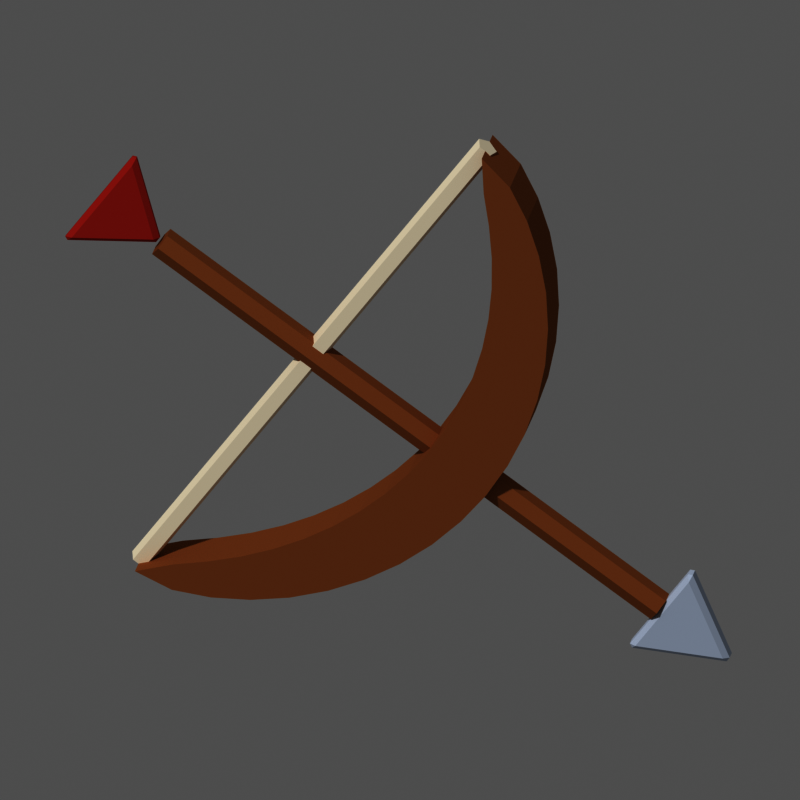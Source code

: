 # Source: item_arc.blend  (saved by Blender 5.3.31; exported with 4.5.12 LTS)
import bpy
from mathutils import Matrix  # noqa: F401  (used for matrix-valued properties, if any)

bpy.ops.wm.read_factory_settings(use_empty=True)
scene = bpy.context.scene
scene.name = 'Scene'

# ---- materials (node trees are filled in below, after node groups)
mat_m_a9744a = bpy.data.materials.new('m_a9744a')
mat_m_a9744a.diffuse_color = (0.3968, 0.1746, 0.06848, 1.0)
mat_m_f2ead6 = bpy.data.materials.new('m_f2ead6')
mat_m_f2ead6.diffuse_color = (0.8879, 0.8228, 0.6724, 1.0)
mat_m_c9d2e0 = bpy.data.materials.new('m_c9d2e0')
mat_m_c9d2e0.diffuse_color = (0.5841, 0.6445, 0.7454, 1.0)
mat_m_c0453a = bpy.data.materials.new('m_c0453a')
mat_m_c0453a.diffuse_color = (0.5271, 0.05951, 0.04231, 1.0)

# ---- material node trees
mat_m_a9744a.use_nodes = True; mat_m_a9744a.node_tree.nodes.clear()
_N = mat_m_a9744a.node_tree.nodes; _L = mat_m_a9744a.node_tree.links
n0 = _N.new('ShaderNodeOutputMaterial'); n0.name = 'Material Output'; n0.location = (0, 0)
n1 = _N.new('ShaderNodeBsdfPrincipled'); n1.name = 'Principled BSDF'; n1.location = (0, 0)
n1.inputs[0].default_value = (0.3968, 0.1746, 0.06848, 1.0)
n1.inputs[2].default_value = 1.0
n1.inputs[10].default_value = 0.005
n1.inputs[13].default_value = 0.0
_L.new(n1.outputs[0], n0.inputs[0])
n0.is_active_output = True
mat_m_f2ead6.use_nodes = True; mat_m_f2ead6.node_tree.nodes.clear()
_N = mat_m_f2ead6.node_tree.nodes; _L = mat_m_f2ead6.node_tree.links
n0 = _N.new('ShaderNodeOutputMaterial'); n0.name = 'Material Output'; n0.location = (0, 0)
n1 = _N.new('ShaderNodeBsdfPrincipled'); n1.name = 'Principled BSDF'; n1.location = (0, 0)
n1.inputs[0].default_value = (0.8879, 0.8228, 0.6724, 1.0)
n1.inputs[2].default_value = 1.0
n1.inputs[10].default_value = 0.005
n1.inputs[13].default_value = 0.0
_L.new(n1.outputs[0], n0.inputs[0])
n0.is_active_output = True
mat_m_c9d2e0.use_nodes = True; mat_m_c9d2e0.node_tree.nodes.clear()
_N = mat_m_c9d2e0.node_tree.nodes; _L = mat_m_c9d2e0.node_tree.links
n0 = _N.new('ShaderNodeOutputMaterial'); n0.name = 'Material Output'; n0.location = (0, 0)
n1 = _N.new('ShaderNodeBsdfPrincipled'); n1.name = 'Principled BSDF'; n1.location = (0, 0)
n1.inputs[0].default_value = (0.5841, 0.6445, 0.7454, 1.0)
n1.inputs[2].default_value = 1.0
n1.inputs[10].default_value = 0.005
n1.inputs[13].default_value = 0.0
_L.new(n1.outputs[0], n0.inputs[0])
n0.is_active_output = True
mat_m_c0453a.use_nodes = True; mat_m_c0453a.node_tree.nodes.clear()
_N = mat_m_c0453a.node_tree.nodes; _L = mat_m_c0453a.node_tree.links
n0 = _N.new('ShaderNodeOutputMaterial'); n0.name = 'Material Output'; n0.location = (0, 0)
n1 = _N.new('ShaderNodeBsdfPrincipled'); n1.name = 'Principled BSDF'; n1.location = (0, 0)
n1.inputs[0].default_value = (0.5271, 0.05951, 0.04231, 1.0)
n1.inputs[2].default_value = 1.0
n1.inputs[10].default_value = 0.005
n1.inputs[13].default_value = 0.0
_L.new(n1.outputs[0], n0.inputs[0])
n0.is_active_output = True

# ---- world
world_px_world = bpy.data.worlds.new('px_world'); scene.world = world_px_world
world_px_world.use_nodes = True; world_px_world.node_tree.nodes.clear()
_N = world_px_world.node_tree.nodes; _L = world_px_world.node_tree.links
n0 = _N.new('ShaderNodeBackground'); n0.name = 'Background'; n0.location = (-200, 100)
n0.inputs[0].default_value = (1.0, 1.0, 1.0, 1.0)
n0.inputs[1].default_value = 0.3
n1 = _N.new('ShaderNodeOutputWorld'); n1.name = 'World Output'; n1.location = (200, 100)
_L.new(n0.outputs[0], n1.inputs[0])
n1.is_active_output = True

# ---- cameras
cam_camera = bpy.data.cameras.new('Camera')
cam_camera.type = 'ORTHO'
cam_camera.clip_end = 200.0
cam_camera.ortho_scale = 3.085

# ---- lights
light_sun_001 = bpy.data.lights.new('Sun.001', 'SUN')
light_sun_001.angle = 0.05236
light_sun_001.energy = 2.3

# ---- meshes
me_bow = bpy.data.meshes.new('bow')
me_bow.from_pydata([(0.6338, -0.1, -1.192), (0.7899, -0.1, -1.162), (0.9254, -0.1, -1.087), (1.049, -0.1, -0.9924), (1.161, -0.1, -0.8811), (1.258, -0.1, -0.7559), (1.34, -0.1, -0.6191), (1.405, -0.1, -0.4727), (1.452, -0.1, -0.3192), (1.48, -0.1, -0.1608), (1.49, -0.1, 0.0), (1.48, -0.1, 0.1608), (1.452, -0.1, 0.3192), (1.405, -0.1, 0.4727), (1.34, -0.1, 0.6191), (1.258, -0.1, 0.7559), (1.161, -0.1, 0.8811), (1.049, -0.1, 0.9924), (0.9254, -0.1, 1.087), (0.7899, -0.1, 1.162), (0.6338, -0.1, 1.192), (0.7277, -0.1, 1.071), (0.8245, -0.1, 0.9688), (0.9123, -0.1, 0.8628), (0.9898, -0.1, 0.7513), (1.056, -0.1, 0.6347), (1.111, -0.1, 0.5134), (1.154, -0.1, 0.3884), (1.185, -0.1, 0.2606), (1.204, -0.1, 0.1308), (1.21, -0.1, 0.0), (1.204, -0.1, -0.1308), (1.185, -0.1, -0.2606), (1.154, -0.1, -0.3884), (1.111, -0.1, -0.5134), (1.056, -0.1, -0.6347), (0.9898, -0.1, -0.7513), (0.9123, -0.1, -0.8628), (0.8245, -0.1, -0.9688), (0.7277, -0.1, -1.071), (0.6338, 0.1, -1.192), (0.7899, 0.1, -1.162), (0.9254, 0.1, -1.087), (1.049, 0.1, -0.9924), (1.161, 0.1, -0.8811), (1.258, 0.1, -0.7559), (1.34, 0.1, -0.6191), (1.405, 0.1, -0.4727), (1.452, 0.1, -0.3192), (1.48, 0.1, -0.1608), (1.49, 0.1, 0.0), (1.48, 0.1, 0.1608), (1.452, 0.1, 0.3192), (1.405, 0.1, 0.4727), (1.34, 0.1, 0.6191), (1.258, 0.1, 0.7559), (1.161, 0.1, 0.8811), (1.049, 0.1, 0.9924), (0.9254, 0.1, 1.087), (0.7899, 0.1, 1.162), (0.6338, 0.1, 1.192), (0.7277, 0.1, 1.071), (0.8245, 0.1, 0.9688), (0.9123, 0.1, 0.8628), (0.9898, 0.1, 0.7513), (1.056, 0.1, 0.6347), (1.111, 0.1, 0.5134), (1.154, 0.1, 0.3884), (1.185, 0.1, 0.2606), (1.204, 0.1, 0.1308), (1.21, 0.1, 0.0), (1.204, 0.1, -0.1308), (1.185, 0.1, -0.2606), (1.154, 0.1, -0.3884), (1.111, 0.1, -0.5134), (1.056, 0.1, -0.6347), (0.9898, 0.1, -0.7513), (0.9123, 0.1, -0.8628), (0.8245, 0.1, -0.9688), (0.7277, 0.1, -1.071)], [], [(39, 0, 1, 2, 3, 4, 5, 6, 7, 8, 9, 10, 11, 12, 13, 14, 15, 16, 17, 18, 19, 20, 21, 22, 23, 24, 25, 26, 27, 28, 29, 30, 31, 32, 33, 34, 35, 36, 37, 38), (40, 79, 78, 77, 76, 75, 74, 73, 72, 71, 70, 69, 68, 67, 66, 65, 64, 63, 62, 61, 60, 59, 58, 57, 56, 55, 54, 53, 52, 51, 50, 49, 48, 47, 46, 45, 44, 43, 42, 41), (0, 40, 41, 1), (1, 41, 42, 2), (2, 42, 43, 3), (3, 43, 44, 4), (4, 44, 45, 5), (5, 45, 46, 6), (6, 46, 47, 7), (7, 47, 48, 8), (8, 48, 49, 9), (9, 49, 50, 10), (10, 50, 51, 11), (11, 51, 52, 12), (12, 52, 53, 13), (13, 53, 54, 14), (14, 54, 55, 15), (15, 55, 56, 16), (16, 56, 57, 17), (17, 57, 58, 18), (18, 58, 59, 19), (19, 59, 60, 20), (20, 60, 61, 21), (21, 61, 62, 22), (22, 62, 63, 23), (23, 63, 64, 24), (24, 64, 65, 25), (25, 65, 66, 26), (26, 66, 67, 27), (27, 67, 68, 28), (28, 68, 69, 29), (29, 69, 70, 30), (30, 70, 71, 31), (31, 71, 72, 32), (32, 72, 73, 33), (33, 73, 74, 34), (34, 74, 75, 35), (35, 75, 76, 36), (36, 76, 77, 37), (37, 77, 78, 38), (38, 78, 79, 39), (39, 79, 40, 0)])
me_bow.materials.append(mat_m_a9744a)
me_bow.update()
me_cyl = bpy.data.meshes.new('cyl')
me_cyl.from_pydata([(0.0, 0.045, -3.87e-08), (0.0, 0.045, 2.384), (0.0428, 0.01391, -3.87e-08), (0.0428, 0.01391, 2.384), (0.02645, -0.03641, -3.87e-08), (0.02645, -0.03641, 2.384), (-0.02645, -0.03641, -3.87e-08), (-0.02645, -0.03641, 2.384), (-0.0428, 0.01391, -3.87e-08), (-0.0428, 0.01391, 2.384)], [], [(0, 1, 3, 2), (2, 3, 5, 4), (4, 5, 7, 6), (3, 1, 9, 7, 5), (6, 7, 9, 8), (8, 9, 1, 0), (0, 2, 4, 6, 8)])
me_cyl.materials.append(mat_m_f2ead6)
me_cyl.update()
me_cyl_001 = bpy.data.meshes.new('cyl.001')
me_cyl_001.from_pydata([(0.0, 0.06, -4.768e-08), (0.0, 0.06, 2.4), (0.05196, 0.03, -4.768e-08), (0.05196, 0.03, 2.4), (0.05196, -0.03, -4.768e-08), (0.05196, -0.03, 2.4), (0.0, -0.06, -4.768e-08), (0.0, -0.06, 2.4), (-0.05196, -0.03, -4.768e-08), (-0.05196, -0.03, 2.4), (-0.05196, 0.03, -4.768e-08), (-0.05196, 0.03, 2.4)], [], [(0, 1, 3, 2), (2, 3, 5, 4), (4, 5, 7, 6), (6, 7, 9, 8), (3, 1, 11, 9, 7, 5), (8, 9, 11, 10), (10, 11, 1, 0), (0, 2, 4, 6, 8, 10)])
me_cyl_001.materials.append(mat_m_a9744a)
me_cyl_001.update()
me_poly = bpy.data.meshes.new('poly')
me_poly.from_pydata([(1.4, -0.04, -0.22), (1.75, -0.04, 0.0), (1.4, -0.04, 0.22), (1.4, 0.04, -0.22), (1.75, 0.04, 0.0), (1.4, 0.04, 0.22)], [], [(2, 0, 1), (3, 5, 4), (0, 3, 4, 1), (1, 4, 5, 2), (2, 5, 3, 0)])
me_poly.materials.append(mat_m_c9d2e0)
me_poly.update()
me_poly_001 = bpy.data.meshes.new('poly.001')
me_poly_001.from_pydata([(-1.0, -0.025, 0.0), (-1.3, -0.025, 0.25), (-1.3, -0.025, 0.0), (-1.3, -0.025, -0.25), (-1.0, 0.025, 0.0), (-1.3, 0.025, 0.25), (-1.3, 0.025, 0.0), (-1.3, 0.025, -0.25)], [], [(3, 0, 1, 2), (4, 7, 6, 5), (0, 4, 5, 1), (1, 5, 6, 2), (2, 6, 7, 3), (3, 7, 4, 0)])
me_poly_001.materials.append(mat_m_c0453a)
me_poly_001.update()

# ---- objects
ob_item_arc = bpy.data.objects.new('item_arc', None)
ob_bow = bpy.data.objects.new('bow', me_bow)
ob_cyl = bpy.data.objects.new('cyl', me_cyl)
ob_cyl_001 = bpy.data.objects.new('cyl.001', me_cyl_001)
ob_poly = bpy.data.objects.new('poly', me_poly)
ob_poly_001 = bpy.data.objects.new('poly.001', me_poly_001)
ob_camera = bpy.data.objects.new('Camera', cam_camera)
ob_sun = bpy.data.objects.new('Sun', light_sun_001)

# ---- transforms, parenting, visibility, modifiers, constraints
ob_item_arc.location = (0.0, 0.0, 0.0)
ob_item_arc.rotation_euler = (0.0, 0.6109, 0.0)
ob_bow.parent = ob_item_arc
ob_bow.location = (-0.9, 0.0, 0.0)
ob_cyl.parent = ob_item_arc
ob_cyl.location = (-0.2662, 0.0, -1.192)
ob_cyl_001.parent = ob_item_arc
ob_cyl_001.location = (-1.0, 0.0, 0.0)
ob_cyl_001.rotation_euler = (0.0, 1.571, 0.0)
ob_poly.parent = ob_item_arc
ob_poly.location = (0.0, 0.0, 0.0)
_m = ob_poly.modifiers.new('bevel', 'BEVEL')
_m.width = 0.02
_m.width_pct = 0.02
ob_poly_001.parent = ob_item_arc
ob_poly_001.location = (0.0, 0.0, 0.0)
_m = ob_poly_001.modifiers.new('bevel', 'BEVEL')
_m.width = 0.02
_m.width_pct = 0.02
ob_camera.location = (11.13, -51.8, 28.15)
ob_camera.rotation_euler = (1.082, 1.507e-08, 0.2094)
ob_sun.location = (0.0, 0.0, 0.0)
ob_sun.rotation_euler = (0.7019, 4.515e-08, -0.4233)

# ---- collection membership
scene.collection.objects.link(ob_item_arc)
scene.collection.objects.link(ob_bow)
scene.collection.objects.link(ob_cyl)
scene.collection.objects.link(ob_cyl_001)
scene.collection.objects.link(ob_poly)
scene.collection.objects.link(ob_poly_001)
scene.collection.objects.link(ob_camera)
scene.collection.objects.link(ob_sun)

# ---- scene / render settings (as saved in the file)
scene.camera = ob_camera
scene.frame_start = 1; scene.frame_end = 250; scene.frame_set(1)
scene.render.engine = 'CYCLES'
scene.render.resolution_x = 144
scene.render.resolution_y = 144
scene.render.film_transparent = True
scene.render.bake_bias = 0.0
scene.render.bake_samples = 0
scene.render.compositor_device = 'GPU'
scene.cycles.use_denoising = False
scene.cycles.samples = 40
scene.cycles.seed = 1
scene.eevee.use_volume_custom_range = False
scene.eevee.fast_gi_thickness_near = 0.1
scene.eevee.fast_gi_thickness_far = 0.0
scene.eevee.ray_tracing_options.screen_trace_thickness = 0.1
scene.view_settings.view_transform = 'Raw'
bpy.context.view_layer.update()
